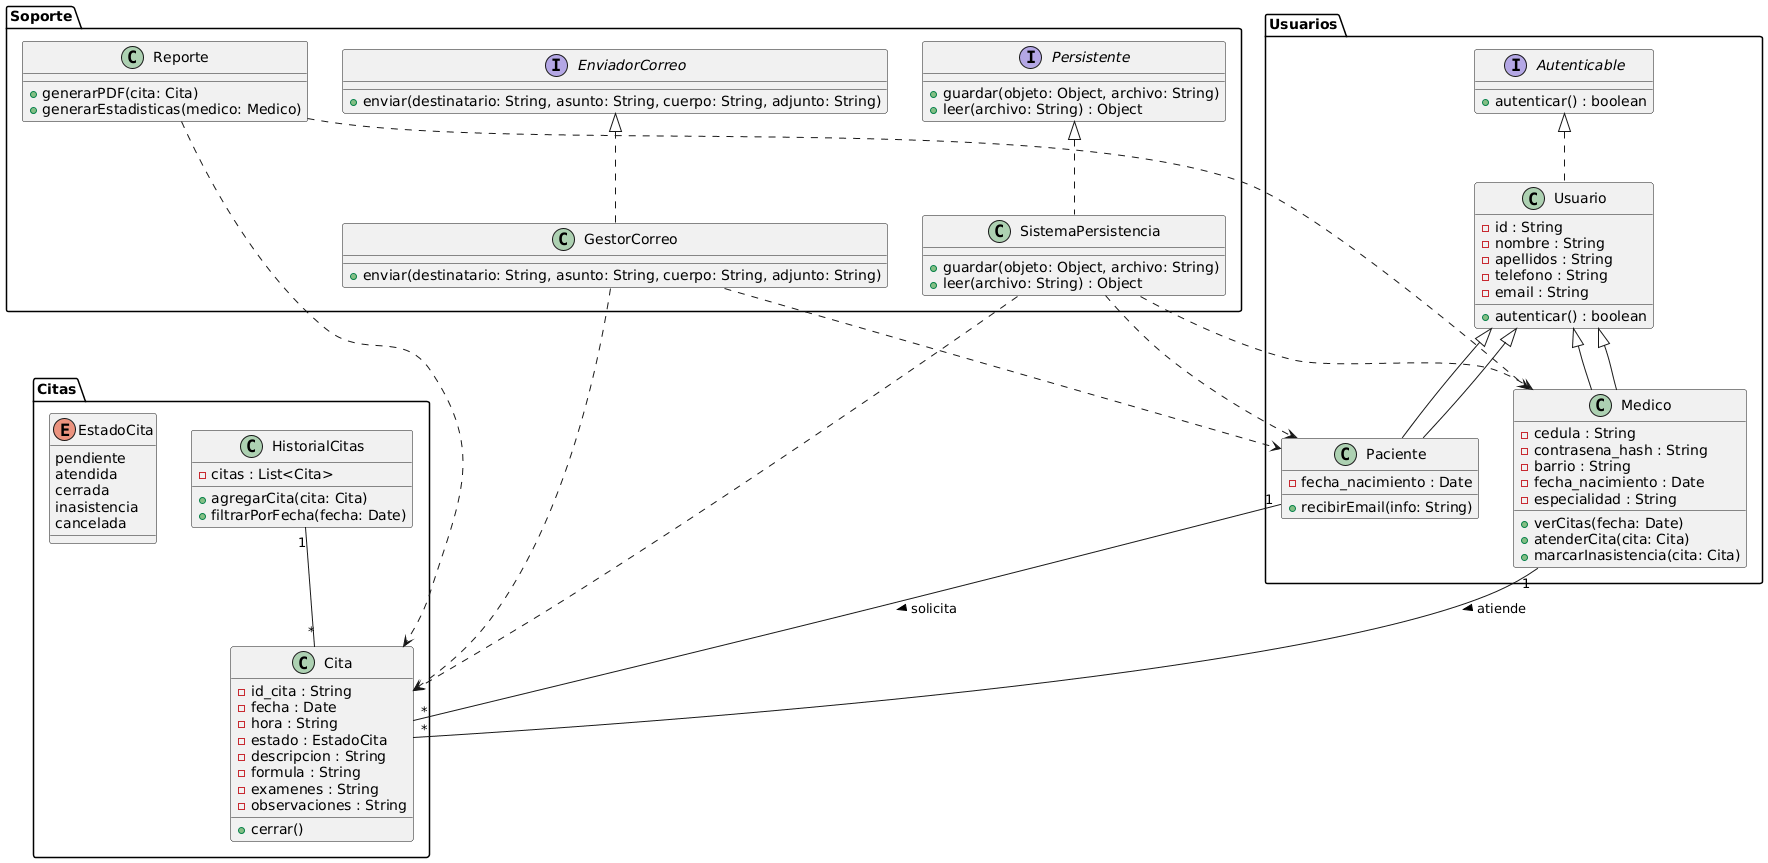

The diagram above was rendered by PlantUML. Its source (embedded in the PNG):
@startuml
package "Usuarios" {
  interface Autenticable {
    + autenticar() : boolean
  }

  class Usuario implements Autenticable {
    - id : String
    - nombre : String
    - apellidos : String
    - telefono : String
    - email : String
    + autenticar() : boolean
  }

  class Medico extends Usuario {
    - cedula : String
    - contrasena_hash : String
    - barrio : String
    - fecha_nacimiento : Date
    - especialidad : String
    + verCitas(fecha: Date)
    + atenderCita(cita: Cita)
    + marcarInasistencia(cita: Cita)
  }

  class Paciente extends Usuario {
    - fecha_nacimiento : Date
    + recibirEmail(info: String)
  }
}

package "Citas" {
  class Cita {
    - id_cita : String
    - fecha : Date
    - hora : String
    - estado : EstadoCita
    - descripcion : String
    - formula : String
    - examenes : String
    - observaciones : String
    + cerrar()
  }

  enum EstadoCita {
    pendiente
    atendida
    cerrada
    inasistencia
    cancelada
  }

  class HistorialCitas {
    - citas : List<Cita>
    + agregarCita(cita: Cita)
    + filtrarPorFecha(fecha: Date)
  }
}

package "Soporte" {
  interface Persistente {
    + guardar(objeto: Object, archivo: String)
    + leer(archivo: String) : Object
  }

  class SistemaPersistencia implements Persistente {
    + guardar(objeto: Object, archivo: String)
    + leer(archivo: String) : Object
  }

  interface EnviadorCorreo {
    + enviar(destinatario: String, asunto: String, cuerpo: String, adjunto: String)
  }

  class GestorCorreo implements EnviadorCorreo {
    + enviar(destinatario: String, asunto: String, cuerpo: String, adjunto: String)
  }

  class Reporte {
    + generarPDF(cita: Cita)
    + generarEstadisticas(medico: Medico)
  }
}

Usuario <|-- Medico
Usuario <|-- Paciente

Medico "1" -- "*" Cita : atiende >
Paciente "1" -- "*" Cita : solicita >

HistorialCitas "1" -- "*" Cita

SistemaPersistencia ..> Cita
SistemaPersistencia ..> Medico
SistemaPersistencia ..> Paciente

GestorCorreo ..> Paciente
GestorCorreo ..> Cita

Reporte ..> Cita
Reporte ..> Medico
@enduml